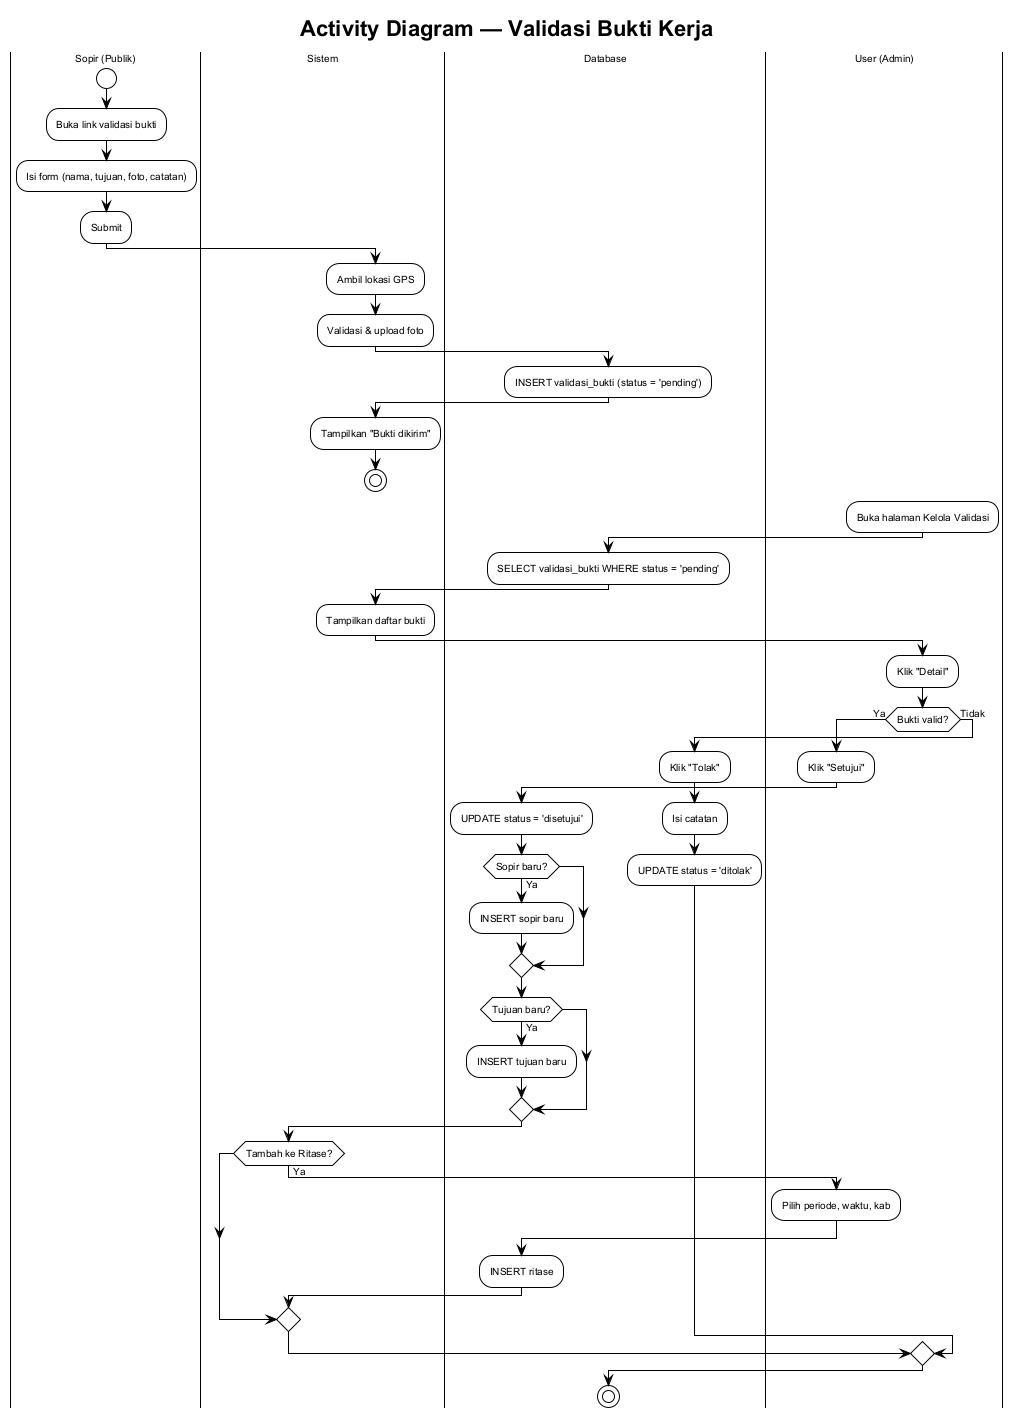

The diagram above was rendered by PlantUML. Its source (embedded in the PNG):
@startuml activity-validasi-bukti
!theme plain
skinparam backgroundColor #ffffff
skinparam defaultFontSize 10
skinparam defaultFontName Arial

title Activity Diagram — Validasi Bukti Kerja

|Sopir (Publik)|
start
:Buka link validasi bukti;
:Isi form (nama, tujuan, foto, catatan);
:Submit;

|Sistem|
:Ambil lokasi GPS;
:Validasi & upload foto;

|Database|
:INSERT validasi_bukti (status = 'pending');

|Sistem|
:Tampilkan "Bukti dikirim";
stop

' ===== ADMIN REVIEW =====

|User (Admin)|
:Buka halaman Kelola Validasi;

|Database|
:SELECT validasi_bukti WHERE status = 'pending';

|Sistem|
:Tampilkan daftar bukti;

|User (Admin)|
:Klik "Detail";
if (Bukti valid?) then (Ya)
  :Klik "Setujui";

  |Sistem|
  |Database|
  :UPDATE status = 'disetujui';
  if (Sopir baru?) then (Ya)
    :INSERT sopir baru;
  endif
  if (Tujuan baru?) then (Ya)
    :INSERT tujuan baru;
  endif

  |Sistem|
  if (Tambah ke Ritase?) then (Ya)
    |User (Admin)|
    :Pilih periode, waktu, kab;
    |Database|
    :INSERT ritase;
  endif
else (Tidak)
  :Klik "Tolak";
  :Isi catatan;
  |Database|
  :UPDATE status = 'ditolak';
endif
stop

@enduml